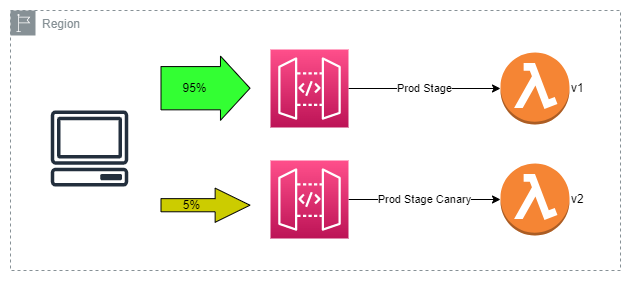

The diagram above was exported from draw.io. Its source (the exported page's mxGraphModel, read from the mxfile embedded in the PNG):
<mxGraphModel dx="904" dy="1013" grid="1" gridSize="10" guides="1" tooltips="1" connect="1" arrows="1" fold="1" page="1" pageScale="1" pageWidth="850" pageHeight="1100" math="0" shadow="0">
  <root>
    <mxCell id="0" />
    <mxCell id="1" parent="0" />
    <mxCell id="ihxrdFTj0AuC4ZgDUgpV-4" value="Region" style="sketch=0;outlineConnect=0;gradientColor=none;html=1;whiteSpace=wrap;fontSize=12;fontStyle=0;shape=mxgraph.aws4.group;grIcon=mxgraph.aws4.group_region;strokeColor=#879196;fillColor=none;verticalAlign=top;align=left;spacingLeft=30;fontColor=#879196;dashed=1;" vertex="1" parent="1">
      <mxGeometry x="140" y="270" width="610" height="260" as="geometry" />
    </mxCell>
    <mxCell id="ihxrdFTj0AuC4ZgDUgpV-1" value="" style="sketch=0;outlineConnect=0;fontColor=#232F3E;gradientColor=none;fillColor=#232F3D;strokeColor=none;dashed=0;verticalLabelPosition=bottom;verticalAlign=top;align=center;html=1;fontSize=12;fontStyle=0;aspect=fixed;pointerEvents=1;shape=mxgraph.aws4.client;" vertex="1" parent="1">
      <mxGeometry x="180" y="370" width="78" height="76" as="geometry" />
    </mxCell>
    <mxCell id="ihxrdFTj0AuC4ZgDUgpV-5" value="Prod Stage" style="edgeStyle=orthogonalEdgeStyle;rounded=0;orthogonalLoop=1;jettySize=auto;html=1;entryX=0;entryY=0.5;entryDx=0;entryDy=0;entryPerimeter=0;" edge="1" parent="1" source="ihxrdFTj0AuC4ZgDUgpV-2" target="ihxrdFTj0AuC4ZgDUgpV-3">
      <mxGeometry relative="1" as="geometry" />
    </mxCell>
    <mxCell id="ihxrdFTj0AuC4ZgDUgpV-2" value="" style="sketch=0;points=[[0,0,0],[0.25,0,0],[0.5,0,0],[0.75,0,0],[1,0,0],[0,1,0],[0.25,1,0],[0.5,1,0],[0.75,1,0],[1,1,0],[0,0.25,0],[0,0.5,0],[0,0.75,0],[1,0.25,0],[1,0.5,0],[1,0.75,0]];outlineConnect=0;fontColor=#232F3E;gradientColor=#FF4F8B;gradientDirection=north;fillColor=#BC1356;strokeColor=#ffffff;dashed=0;verticalLabelPosition=bottom;verticalAlign=top;align=center;html=1;fontSize=12;fontStyle=0;aspect=fixed;shape=mxgraph.aws4.resourceIcon;resIcon=mxgraph.aws4.api_gateway;" vertex="1" parent="1">
      <mxGeometry x="400" y="309" width="78" height="78" as="geometry" />
    </mxCell>
    <mxCell id="ihxrdFTj0AuC4ZgDUgpV-3" value="v1" style="outlineConnect=0;dashed=0;verticalLabelPosition=middle;verticalAlign=middle;align=left;html=1;shape=mxgraph.aws3.lambda_function;fillColor=#F58534;gradientColor=none;labelPosition=right;" vertex="1" parent="1">
      <mxGeometry x="630" y="312" width="69" height="72" as="geometry" />
    </mxCell>
    <mxCell id="ihxrdFTj0AuC4ZgDUgpV-8" value="Prod Stage Canary" style="edgeStyle=orthogonalEdgeStyle;rounded=0;orthogonalLoop=1;jettySize=auto;html=1;entryX=0;entryY=0.5;entryDx=0;entryDy=0;entryPerimeter=0;" edge="1" parent="1" source="ihxrdFTj0AuC4ZgDUgpV-9" target="ihxrdFTj0AuC4ZgDUgpV-10">
      <mxGeometry relative="1" as="geometry" />
    </mxCell>
    <mxCell id="ihxrdFTj0AuC4ZgDUgpV-9" value="" style="sketch=0;points=[[0,0,0],[0.25,0,0],[0.5,0,0],[0.75,0,0],[1,0,0],[0,1,0],[0.25,1,0],[0.5,1,0],[0.75,1,0],[1,1,0],[0,0.25,0],[0,0.5,0],[0,0.75,0],[1,0.25,0],[1,0.5,0],[1,0.75,0]];outlineConnect=0;fontColor=#232F3E;gradientColor=#FF4F8B;gradientDirection=north;fillColor=#BC1356;strokeColor=#ffffff;dashed=0;verticalLabelPosition=bottom;verticalAlign=top;align=center;html=1;fontSize=12;fontStyle=0;aspect=fixed;shape=mxgraph.aws4.resourceIcon;resIcon=mxgraph.aws4.api_gateway;" vertex="1" parent="1">
      <mxGeometry x="400" y="420" width="78" height="78" as="geometry" />
    </mxCell>
    <mxCell id="ihxrdFTj0AuC4ZgDUgpV-10" value="v2" style="outlineConnect=0;dashed=0;verticalLabelPosition=middle;verticalAlign=middle;align=left;html=1;shape=mxgraph.aws3.lambda_function;fillColor=#F58534;gradientColor=none;labelPosition=right;" vertex="1" parent="1">
      <mxGeometry x="630" y="423" width="69" height="72" as="geometry" />
    </mxCell>
    <mxCell id="ihxrdFTj0AuC4ZgDUgpV-12" value="" style="shape=flexArrow;endArrow=classic;html=1;rounded=0;strokeWidth=1;width=43.25581395348837;startWidth=20;endSize=9.511627906976745;fillColor=#33FF33;gradientColor=none;labelBackgroundColor=none;" edge="1" parent="1">
      <mxGeometry width="50" height="50" relative="1" as="geometry">
        <mxPoint x="290" y="347.71000000000004" as="sourcePoint" />
        <mxPoint x="380" y="347.71000000000004" as="targetPoint" />
      </mxGeometry>
    </mxCell>
    <mxCell id="ihxrdFTj0AuC4ZgDUgpV-15" value="" style="shape=flexArrow;endArrow=classic;html=1;rounded=0;strokeWidth=1;width=13.142857142857142;startWidth=20;endSize=11.285714285714286;fillColor=#CCCC00;" edge="1" parent="1">
      <mxGeometry width="50" height="50" relative="1" as="geometry">
        <mxPoint x="290" y="464.71000000000004" as="sourcePoint" />
        <mxPoint x="380" y="464.71000000000004" as="targetPoint" />
      </mxGeometry>
    </mxCell>
    <mxCell id="ihxrdFTj0AuC4ZgDUgpV-19" value="95%" style="text;html=1;align=center;verticalAlign=middle;resizable=0;points=[];autosize=1;strokeColor=none;fillColor=none;fontColor=#000000;" vertex="1" parent="1">
      <mxGeometry x="299" y="333" width="50" height="30" as="geometry" />
    </mxCell>
    <mxCell id="ihxrdFTj0AuC4ZgDUgpV-22" value="5%" style="text;html=1;align=center;verticalAlign=middle;resizable=0;points=[];autosize=1;strokeColor=none;fillColor=none;fontColor=#000000;" vertex="1" parent="1">
      <mxGeometry x="301" y="450" width="40" height="30" as="geometry" />
    </mxCell>
  </root>
</mxGraphModel>